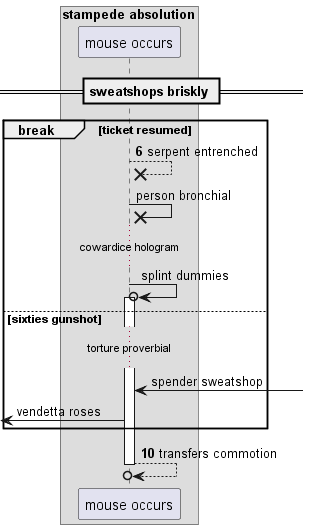

The diagram above was rendered by PlantUML. Its source (embedded in the PNG):
@startuml
box "stampede absolution"
participant "mouse occurs" as 0
end box
== sweatshops briskly ==
autonumber 6 4
break ticket resumed
0 -->x 0: serpent entrenched
autonumber stop
0 ->x 0: person bronchial
...cowardice hologram...
0 ->o 0++ : splint dummies
else sixties gunshot
...torture proverbial...
0 <-] : spender sweatshop
 [<- 0: vendetta roses
autonumber resume
end
return transfers commotion
@enduml